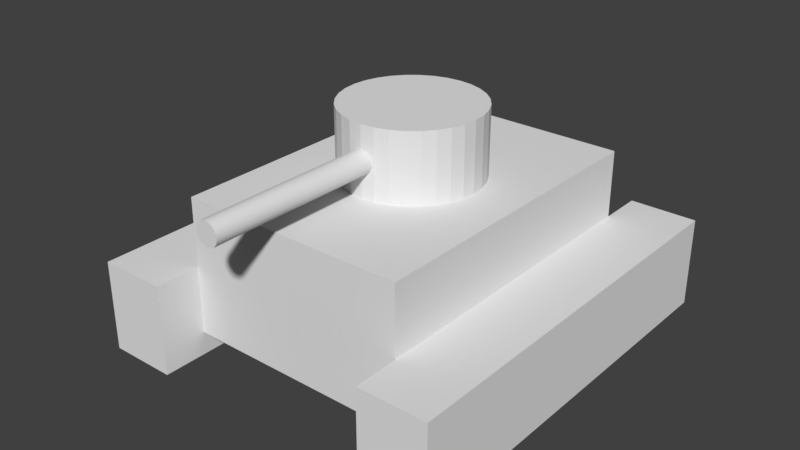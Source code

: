 # Source: tank.blend  (saved by Blender 2.77.0; exported with 4.5.12 LTS)
import bpy
from mathutils import Matrix  # noqa: F401  (used for matrix-valued properties, if any)

bpy.ops.wm.read_factory_settings(use_empty=True)
scene = bpy.context.scene
scene.name = 'Scene'

# ---- collections
col_collection_1 = bpy.data.collections.new('Collection 1'); scene.collection.children.link(col_collection_1)

# ---- materials (node trees are filled in below, after node groups)
mat_material = bpy.data.materials.new('Material')
mat_material.alpha_threshold = 0.0
mat_material.use_transparent_shadow = False
mat_material.roughness = 0.5
mat_material.line_color = (0.0, 0.0, 0.0, 1.0)

# ---- material node trees

# ---- world
world_world = bpy.data.worlds.new('World'); scene.world = world_world
world_world.color = (0.05088, 0.05088, 0.05088)
world_world.use_sun_shadow = False
world_world.sun_shadow_jitter_overblur = 0.0
world_world.cycles.sampling_method = 'MANUAL'

# ---- meshes
me_cube_000 = bpy.data.meshes.new('Cube.000')
me_cube_000.from_pydata([(4.333, 0.2778, 3.0), (4.333, 1.167, 3.0), (4.398, 0.2778, 3.005), (4.398, 1.167, 3.005), (4.461, 0.2778, 3.019), (4.461, 1.167, 3.019), (4.519, 0.2778, 3.042), (4.519, 1.167, 3.042), (4.569, 0.2778, 3.073), (4.569, 1.167, 3.073), (4.61, 0.2778, 3.111), (4.61, 1.167, 3.111), (4.641, 0.2778, 3.154), (4.641, 1.167, 3.154), (4.66, 0.2778, 3.201), (4.66, 1.167, 3.201), (4.667, 0.2778, 3.25), (4.667, 1.167, 3.25), (4.66, 0.2778, 3.299), (4.66, 1.167, 3.299), (4.641, 0.2778, 3.346), (4.641, 1.167, 3.346), (4.61, 0.2778, 3.389), (4.61, 1.167, 3.389), (4.569, 0.2778, 3.427), (4.569, 1.167, 3.427), (4.519, 0.2778, 3.458), (4.519, 1.167, 3.458), (4.461, 0.2778, 3.481), (4.461, 1.167, 3.481), (4.398, 0.2778, 3.495), (4.398, 1.167, 3.495), (4.333, 0.2778, 3.5), (4.333, 1.167, 3.5), (4.268, 0.2778, 3.495), (4.268, 1.167, 3.495), (4.206, 0.2778, 3.481), (4.206, 1.167, 3.481), (4.148, 0.2778, 3.458), (4.148, 1.167, 3.458), (4.098, 0.2778, 3.427), (4.098, 1.167, 3.427), (4.056, 0.2778, 3.389), (4.056, 1.167, 3.389), (4.025, 0.2778, 3.346), (4.025, 1.167, 3.346), (4.006, 0.2778, 3.299), (4.006, 1.167, 3.299), (4.0, 0.2778, 3.25), (4.0, 1.167, 3.25), (4.006, 0.2778, 3.201), (4.006, 1.167, 3.201), (4.025, 0.2778, 3.154), (4.025, 1.167, 3.154), (4.056, 0.2778, 3.111), (4.056, 1.167, 3.111), (4.098, 0.2778, 3.073), (4.098, 1.167, 3.073), (4.148, 0.2778, 3.042), (4.148, 1.167, 3.042), (4.206, 0.2778, 3.019), (4.206, 1.167, 3.019), (4.268, 0.2778, 3.005), (4.268, 1.167, 3.005), (4.333, 0.3333, 2.5), (4.333, 0.3333, 4.0), (4.724, 0.3269, 2.5), (4.724, 0.3269, 4.0), (5.099, 0.308, 2.5), (5.099, 0.308, 4.0), (5.444, 0.2772, 2.5), (5.444, 0.2772, 4.0), (5.748, 0.2357, 2.5), (5.748, 0.2357, 4.0), (5.996, 0.1852, 2.5), (5.996, 0.1852, 4.0), (6.181, 0.1276, 2.5), (6.181, 0.1276, 4.0), (6.295, 0.06503, 2.5), (6.295, 0.06503, 4.0), (6.333, 5.96e-08, 2.5), (6.333, 5.96e-08, 4.0), (6.295, -0.06503, 2.5), (6.295, -0.06503, 4.0), (6.181, -0.1276, 2.5), (6.181, -0.1276, 4.0), (5.996, -0.1852, 2.5), (5.996, -0.1852, 4.0), (5.748, -0.2357, 2.5), (5.748, -0.2357, 4.0), (5.444, -0.2772, 2.5), (5.444, -0.2772, 4.0), (5.099, -0.308, 2.5), (5.099, -0.308, 4.0), (4.724, -0.3269, 2.5), (4.724, -0.3269, 4.0), (4.333, -0.3333, 2.5), (4.333, -0.3333, 4.0), (3.943, -0.3269, 2.5), (3.943, -0.3269, 4.0), (3.568, -0.308, 2.5), (3.568, -0.308, 4.0), (3.222, -0.2772, 2.5), (3.222, -0.2772, 4.0), (2.919, -0.2357, 2.5), (2.919, -0.2357, 4.0), (2.67, -0.1852, 2.5), (2.67, -0.1852, 4.0), (2.486, -0.1276, 2.5), (2.486, -0.1276, 4.0), (2.372, -0.06503, 2.5), (2.372, -0.06503, 4.0), (2.333, 3.576e-07, 2.5), (2.333, 3.576e-07, 4.0), (2.372, 0.06503, 2.5), (2.372, 0.06503, 4.0), (2.486, 0.1276, 2.5), (2.486, 0.1276, 4.0), (2.67, 0.1852, 2.5), (2.67, 0.1852, 4.0), (2.919, 0.2357, 2.5), (2.919, 0.2357, 4.0), (3.222, 0.2772, 2.5), (3.222, 0.2772, 4.0), (3.568, 0.308, 2.5), (3.568, 0.308, 4.0), (3.943, 0.3269, 2.5), (3.943, 0.3269, 4.0)], [], [(0, 1, 3, 2), (2, 3, 5, 4), (4, 5, 7, 6), (6, 7, 9, 8), (8, 9, 11, 10), (10, 11, 13, 12), (12, 13, 15, 14), (14, 15, 17, 16), (16, 17, 19, 18), (18, 19, 21, 20), (20, 21, 23, 22), (22, 23, 25, 24), (24, 25, 27, 26), (26, 27, 29, 28), (28, 29, 31, 30), (30, 31, 33, 32), (32, 33, 35, 34), (34, 35, 37, 36), (36, 37, 39, 38), (38, 39, 41, 40), (40, 41, 43, 42), (42, 43, 45, 44), (44, 45, 47, 46), (46, 47, 49, 48), (48, 49, 51, 50), (50, 51, 53, 52), (52, 53, 55, 54), (54, 55, 57, 56), (56, 57, 59, 58), (58, 59, 61, 60), (3, 1, 63, 61, 59, 57, 55, 53, 51, 49, 47, 45, 43, 41, 39, 37, 35, 33, 31, 29, 27, 25, 23, 21, 19, 17, 15, 13, 11, 9, 7, 5), (60, 61, 63, 62), (62, 63, 1, 0), (0, 2, 4, 6, 8, 10, 12, 14, 16, 18, 20, 22, 24, 26, 28, 30, 32, 34, 36, 38, 40, 42, 44, 46, 48, 50, 52, 54, 56, 58, 60, 62), (64, 65, 67, 66), (66, 67, 69, 68), (68, 69, 71, 70), (70, 71, 73, 72), (72, 73, 75, 74), (74, 75, 77, 76), (76, 77, 79, 78), (78, 79, 81, 80), (80, 81, 83, 82), (82, 83, 85, 84), (84, 85, 87, 86), (86, 87, 89, 88), (88, 89, 91, 90), (90, 91, 93, 92), (92, 93, 95, 94), (94, 95, 97, 96), (96, 97, 99, 98), (98, 99, 101, 100), (100, 101, 103, 102), (102, 103, 105, 104), (104, 105, 107, 106), (106, 107, 109, 108), (108, 109, 111, 110), (110, 111, 113, 112), (112, 113, 115, 114), (114, 115, 117, 116), (116, 117, 119, 118), (118, 119, 121, 120), (120, 121, 123, 122), (122, 123, 125, 124), (67, 65, 127, 125, 123, 121, 119, 117, 115, 113, 111, 109, 107, 105, 103, 101, 99, 97, 95, 93, 91, 89, 87, 85, 83, 81, 79, 77, 75, 73, 71, 69), (124, 125, 127, 126), (126, 127, 65, 64), (64, 66, 68, 70, 72, 74, 76, 78, 80, 82, 84, 86, 88, 90, 92, 94, 96, 98, 100, 102, 104, 106, 108, 110, 112, 114, 116, 118, 120, 122, 124, 126)])
_uv = me_cube_000.uv_layers.new(name='UVMap')
_uv.uv.foreach_set('vector', [0.8394, 0.4156, 0.994, 0.4156, 0.994, 0.4264, 0.8394, 0.4264, 0.8394, 0.4264, 0.994, 0.4264, 0.994, 0.4372, 0.8394, 0.4372, 0.8394, 0.4372, 0.994, 0.4372, 0.994, 0.448, 0.8394, 0.448, 0.8394, 0.448, 0.994, 0.448, 0.994, 0.4588, 0.8394, 0.4588, 0.8394, 0.4588, 0.994, 0.4588, 0.994, 0.4696, 0.8394, 0.4696, 0.8394, 0.4696, 0.994, 0.4696, 0.994, 0.4804, 0.8394, 0.4804, 0.8394, 0.4804, 0.994, 0.4804, 0.994, 0.4912, 0.8394, 0.4912, 0.8394, 0.4912, 0.994, 0.4912, 0.994, 0.502, 0.8394, 0.502, 0.8394, 0.502, 0.994, 0.502, 0.994, 0.5128, 0.8394, 0.5128, 0.8394, 0.5128, 0.994, 0.5128, 0.994, 0.5236, 0.8394, 0.5236, 0.8394, 0.5236, 0.994, 0.5236, 0.994, 0.5344, 0.8394, 0.5344, 0.8394, 0.5344, 0.994, 0.5344, 0.994, 0.5452, 0.8394, 0.5452, 0.8394, 0.5452, 0.994, 0.5452, 0.994, 0.556, 0.8394, 0.556, 0.8394, 0.556, 0.994, 0.556, 0.994, 0.5668, 0.8394, 0.5668, 0.8394, 0.5668, 0.994, 0.5668, 0.994, 0.5776, 0.8394, 0.5776, 0.8394, 0.5776, 0.994, 0.5776, 0.994, 0.5884, 0.8394, 0.5884, 0.8394, 0.5884, 0.994, 0.5884, 0.994, 0.5992, 0.8394, 0.5992, 0.8394, 0.5992, 0.994, 0.5992, 0.994, 0.61, 0.8394, 0.61, 0.8394, 0.61, 0.994, 0.61, 0.994, 0.6208, 0.8394, 0.6208, 0.8394, 0.6208, 0.994, 0.6208, 0.994, 0.6316, 0.8394, 0.6316, 0.8394, 0.6316, 0.994, 0.6316, 0.994, 0.6424, 0.8394, 0.6424, 0.8394, 0.6424, 0.994, 0.6424, 0.994, 0.6532, 0.8394, 0.6532, 0.8394, 0.6532, 0.994, 0.6532, 0.994, 0.664, 0.8394, 0.664, 0.8394, 0.3184, 0.994, 0.3184, 0.994, 0.3292, 0.8394, 0.3292, 0.8394, 0.3292, 0.994, 0.3292, 0.994, 0.34, 0.8394, 0.34, 0.8394, 0.34, 0.994, 0.34, 0.994, 0.3508, 0.8394, 0.3508, 0.8394, 0.3508, 0.994, 0.3508, 0.994, 0.3616, 0.8394, 0.3616, 0.8394, 0.3616, 0.994, 0.3616, 0.994, 0.3724, 0.8394, 0.3724, 0.8394, 0.3724, 0.994, 0.3724, 0.994, 0.3832, 0.8394, 0.3832, 0.8394, 0.3832, 0.994, 0.3832, 0.994, 0.394, 0.8394, 0.394, 0.7909, 0.9255, 0.7908, 0.9377, 0.7883, 0.9497, 0.7835, 0.961, 0.7766, 0.9712, 0.7678, 0.9797, 0.7575, 0.9865, 0.7461, 0.991, 0.7341, 0.9933, 0.7218, 0.9932, 0.7098, 0.9907, 0.6985, 0.9859, 0.6884, 0.9789, 0.6798, 0.9702, 0.6731, 0.9599, 0.6685, 0.9485, 0.6662, 0.9365, 0.6663, 0.9242, 0.6688, 0.9122, 0.6737, 0.9009, 0.6806, 0.8908, 0.6893, 0.8822, 0.6996, 0.8755, 0.711, 0.8709, 0.7231, 0.8686, 0.7353, 0.8687, 0.7473, 0.8712, 0.7586, 0.8761, 0.7688, 0.883, 0.7774, 0.8917, 0.7841, 0.902, 0.7886, 0.9134, 0.8394, 0.394, 0.994, 0.394, 0.994, 0.4048, 0.8394, 0.4048, 0.8394, 0.4048, 0.994, 0.4048, 0.994, 0.4156, 0.8394, 0.4156, 0.6675, 0.8115, 0.6676, 0.7993, 0.6701, 0.7872, 0.6749, 0.776, 0.6818, 0.7658, 0.6906, 0.7572, 0.7009, 0.7505, 0.7123, 0.7459, 0.7243, 0.7437, 0.7366, 0.7438, 0.7486, 0.7463, 0.7599, 0.7511, 0.77, 0.758, 0.7786, 0.7668, 0.7853, 0.7771, 0.7899, 0.7884, 0.7922, 0.8005, 0.7921, 0.8128, 0.7895, 0.8248, 0.7847, 0.8361, 0.7778, 0.8462, 0.769, 0.8548, 0.7588, 0.8615, 0.7474, 0.8661, 0.7353, 0.8684, 0.7231, 0.8683, 0.711, 0.8657, 0.6998, 0.8609, 0.6896, 0.854, 0.681, 0.8452, 0.6743, 0.835, 0.6697, 0.8236, 0.1751, 0.9911, 0.1751, 0.7034, 0.2013, 0.7034, 0.2013, 0.9911, 0.2013, 0.9911, 0.2013, 0.7034, 0.2266, 0.7034, 0.2266, 0.9911, 0.2266, 0.9911, 0.2266, 0.7034, 0.2499, 0.7034, 0.2499, 0.9911, 0.2499, 0.9911, 0.2499, 0.7034, 0.2704, 0.7034, 0.2704, 0.9911, 0.2704, 0.9911, 0.2704, 0.7034, 0.2873, 0.7034, 0.2873, 0.9911, 0.2873, 0.9911, 0.2873, 0.7034, 0.3, 0.7034, 0.3, 0.9911, 0.3, 0.9911, 0.3, 0.7034, 0.3083, 0.7034, 0.3083, 0.9911, 0.3083, 0.9911, 0.3083, 0.7034, 0.3125, 0.7034, 0.3125, 0.9911, 0.3125, 0.9911, 0.3125, 0.7034, 0.3167, 0.7034, 0.3167, 0.9911, 0.3167, 0.9911, 0.3167, 0.7034, 0.325, 0.7034, 0.325, 0.9911, 0.325, 0.9911, 0.325, 0.7034, 0.3377, 0.7034, 0.3377, 0.9911, 0.3377, 0.9911, 0.3377, 0.7034, 0.3546, 0.7034, 0.3546, 0.9911, 0.3546, 0.9911, 0.3546, 0.7034, 0.3751, 0.7034, 0.3751, 0.9911, 0.3751, 0.9911, 0.3751, 0.7034, 0.3984, 0.7034, 0.3984, 0.9911, 0.3984, 0.9911, 0.3984, 0.7034, 0.4237, 0.7034, 0.4237, 0.9911, 0.4237, 0.9911, 0.4237, 0.7034, 0.4499, 0.7034, 0.4499, 0.9911, 0.4499, 0.9911, 0.4499, 0.7034, 0.4762, 0.7034, 0.4762, 0.9911, 0.4762, 0.9911, 0.4762, 0.7034, 0.5014, 0.7034, 0.5014, 0.9911, 0.5014, 0.9911, 0.5014, 0.7034, 0.5247, 0.7034, 0.5247, 0.9911, 0.5247, 0.9911, 0.5247, 0.7034, 0.5452, 0.7034, 0.5452, 0.9911, 0.5452, 0.9911, 0.5452, 0.7034, 0.5621, 0.7034, 0.5621, 0.9911, 0.5621, 0.9911, 0.5621, 0.7034, 0.5749, 0.7034, 0.5749, 0.9911, 0.5749, 0.9911, 0.5749, 0.7034, 0.5832, 0.7034, 0.5832, 0.9911, 0.5832, 0.9911, 0.5832, 0.7034, 0.5874, 0.7034, 0.5874, 0.9911, 0.03764, 0.9911, 0.03764, 0.7034, 0.04181, 0.7034, 0.04181, 0.9911, 0.04181, 0.9911, 0.04181, 0.7034, 0.05009, 0.7034, 0.05009, 0.9911, 0.05009, 0.9911, 0.05009, 0.7034, 0.06286, 0.7034, 0.06286, 0.9911, 0.06286, 0.9911, 0.06286, 0.7034, 0.07978, 0.7034, 0.07978, 0.9911, 0.07978, 0.9911, 0.07978, 0.7034, 0.1003, 0.7034, 0.1003, 0.9911, 0.1003, 0.9911, 0.1003, 0.7034, 0.1236, 0.7034, 0.1236, 0.9911, 0.8914, 0.9882, 0.9066, 0.9882, 0.9219, 0.9853, 0.9365, 0.9795, 0.95, 0.9712, 0.9618, 0.9606, 0.9715, 0.9482, 0.9786, 0.9343, 0.9831, 0.9196, 0.9845, 0.9047, 0.983, 0.89, 0.9786, 0.8761, 0.9713, 0.8637, 0.9616, 0.8531, 0.9498, 0.8447, 0.9363, 0.839, 0.9216, 0.8361, 0.9064, 0.8361, 0.8912, 0.839, 0.8765, 0.8447, 0.8631, 0.8531, 0.8512, 0.8637, 0.8416, 0.8761, 0.8344, 0.89, 0.83, 0.9046, 0.8285, 0.9196, 0.83, 0.9343, 0.8345, 0.9482, 0.8417, 0.9606, 0.8514, 0.9712, 0.8633, 0.9795, 0.8768, 0.9853, 0.1236, 0.9911, 0.1236, 0.7034, 0.1488, 0.7034, 0.1488, 0.9911, 0.1488, 0.9911, 0.1488, 0.7034, 0.1751, 0.7034, 0.1751, 0.9911, 0.9064, 0.6834, 0.8912, 0.6863, 0.8765, 0.6921, 0.8631, 0.7004, 0.8512, 0.711, 0.8416, 0.7234, 0.8344, 0.7373, 0.83, 0.752, 0.8285, 0.767, 0.83, 0.7816, 0.8345, 0.7955, 0.8417, 0.8079, 0.8514, 0.8185, 0.8633, 0.8269, 0.8768, 0.8326, 0.8914, 0.8355, 0.9066, 0.8355, 0.9219, 0.8326, 0.9365, 0.8269, 0.95, 0.8185, 0.9618, 0.8079, 0.9715, 0.7955, 0.9786, 0.7816, 0.9831, 0.767, 0.9845, 0.752, 0.983, 0.7373, 0.9786, 0.7234, 0.9713, 0.711, 0.9616, 0.7004, 0.9498, 0.6921, 0.9363, 0.6863, 0.9216, 0.6834])
me_cube_000.materials.append(mat_material)
me_cube_000.use_remesh_preserve_volume = False
me_cube_000.use_remesh_preserve_attributes = False
me_cube_000.use_mirror_vertex_groups = False
me_cube_000.update()
me_cube_002 = bpy.data.meshes.new('Cube.002')
me_cube_002.from_pydata([(-1.0, -1.0, -1.0), (-1.0, -1.0, 1.0), (-1.0, 1.0, -1.0), (-1.0, 1.0, 1.0), (1.0, -1.0, -1.0), (1.0, -1.0, 1.0), (1.0, 1.0, -1.0), (1.0, 1.0, 1.0), (7.667, -1.0, -1.0), (7.667, -1.0, 1.0), (7.667, 1.0, -1.0), (7.667, 1.0, 1.0), (9.667, -1.0, -1.0), (9.667, -1.0, 1.0), (9.667, 1.0, -1.0), (9.667, 1.0, 1.0), (7.667, 0.7778, -0.5), (7.667, -0.7778, -0.5), (1.0, -0.7778, -0.5), (1.0, 0.7778, -0.5), (7.667, 0.7778, 2.5), (7.667, -0.7778, 2.5), (1.0, -0.7778, 2.5), (1.0, 0.7778, 2.5)], [], [(1, 3, 2, 0), (3, 7, 6, 2), (7, 5, 4, 6), (5, 1, 0, 4), (0, 2, 6, 4), (5, 7, 3, 1), (9, 11, 10, 8), (11, 15, 14, 10), (15, 13, 12, 14), (13, 9, 8, 12), (8, 10, 14, 12), (13, 15, 11, 9), (16, 17, 18, 19), (20, 23, 22, 21), (16, 20, 21, 17), (17, 21, 22, 18), (18, 22, 23, 19), (20, 16, 19, 23)])
_uv = me_cube_002.uv_layers.new(name='UVMap')
_uv.uv.foreach_set('vector', [0.0001342, 0.5979, 0.0001341, 0.4945, 0.1036, 0.4945, 0.1036, 0.5979, 0.1036, 0.3911, 0.207, 0.3911, 0.207, 0.4945, 0.1036, 0.4945, 0.3104, 0.4945, 0.3104, 0.5979, 0.207, 0.5979, 0.207, 0.4945, 0.207, 0.7014, 0.1036, 0.7014, 0.1036, 0.5979, 0.207, 0.5979, 0.1036, 0.5979, 0.1036, 0.4945, 0.207, 0.4945, 0.207, 0.5979, 0.3104, 0.5979, 0.3104, 0.4945, 0.4138, 0.4945, 0.4138, 0.5979, 0.5175, 0.5979, 0.5175, 0.4945, 0.6209, 0.4945, 0.6209, 0.5979, 0.6209, 0.3911, 0.7243, 0.3911, 0.7243, 0.4945, 0.6209, 0.4945, 0.8278, 0.4945, 0.8278, 0.5979, 0.7243, 0.5979, 0.7243, 0.4945, 0.7243, 0.7014, 0.6209, 0.7014, 0.6209, 0.5979, 0.7243, 0.5979, 0.6209, 0.5979, 0.6209, 0.4945, 0.7243, 0.4945, 0.7243, 0.5979, 0.4141, 0.5979, 0.4141, 0.4945, 0.5175, 0.4945, 0.5175, 0.5979, 0.1553, 0.2357, 0.1553, 0.1553, 0.5, 0.1553, 0.5, 0.2357, 0.9999, 0.2357, 0.6551, 0.2357, 0.6551, 0.1553, 0.9999, 0.1553, 0.1553, 0.2357, 0.0001341, 0.2357, 0.0001342, 0.1553, 0.1553, 0.1553, 0.1553, 0.1553, 0.1553, 0.0001341, 0.5, 0.0001343, 0.5, 0.1553, 0.5, 0.1553, 0.6551, 0.1553, 0.6551, 0.2357, 0.5, 0.2357, 0.1553, 0.3908, 0.1553, 0.2357, 0.5, 0.2357, 0.5, 0.3908])
me_cube_002.materials.append(mat_material)
me_cube_002.use_remesh_preserve_volume = False
me_cube_002.use_remesh_preserve_attributes = False
me_cube_002.use_mirror_vertex_groups = False
me_cube_002.update()
arm_armature = bpy.data.armatures.new('Armature')  # bones are not reproduced

# ---- objects
ob_tank = bpy.data.objects.new('Tank', arm_armature)
ob_turret = bpy.data.objects.new('Turret', me_cube_000)
ob_base = bpy.data.objects.new('Base', me_cube_002)

# ---- transforms, parenting, visibility, modifiers, constraints
ob_tank.location = (2.682e-07, 6.812e-08, 2.667)
ob_tank.rotation_euler = (0.0, -0.0, -3.142)
ob_tank.scale = (3.0, 3.0, 3.352)
ob_tank.lineart.crease_threshold = 0.0
ob_turret.parent = ob_tank
ob_turret.matrix_parent_inverse = Matrix(((0.3333, 0.0, 0.0, 8.61e-08), (0.0, 0.3333, 0.0, 3.311e-08), (0.0, 0.0, 0.2983, -0.7956), (0.0, 0.0, 0.0, 1.0)))
ob_turret.location = (-6.5, 0.0, 2.0)
ob_turret.scale = (1.5, 9.0, 2.0)
ob_turret.lineart.crease_threshold = 0.0
_vg = ob_turret.vertex_groups.new(name='Corps')
_vg = ob_turret.vertex_groups.new(name='Cannon')
_vg.add([0, 1, 2, 3, 4, 5, 6, 7, 8, 9, 10, 11, 12, 13, 14, 15, 16, 17, 18, 19, 20, 21, 22, 23, 24, 25, 26, 27, 28, 29, 30, 31, 32, 33, 34, 35, 36, 37, 38, 39, 40, 41, 42, 43, 44, 45, 46, 47, 48, 49, 50, 51, 52, 53, 54, 55, 56, 57, 58, 59, 60, 61, 62, 63, 64, 65, 66, 67, 68, 69, 70, 71, 72, 73, 74, 75, 76, 77, 78, 79, 80, 81, 82, 83, 84, 85, 86, 87, 88, 89, 90, 91, 92, 93, 94, 95, 96, 97, 98, 99, 100, 101, 102, 103, 104, 105, 106, 107, 108, 109, 110, 111, 112, 113, 114, 115, 116, 117, 118, 119, 120, 121, 122, 123, 124, 125, 126, 127], 1.0, 'REPLACE')
_vg = ob_turret.vertex_groups.new(name='Left Track')
_vg = ob_turret.vertex_groups.new(name='LeftTrackLever')
_vg = ob_turret.vertex_groups.new(name='Corps.003')
_vg = ob_turret.vertex_groups.new(name='LeftTrackRear')
_vg = ob_turret.vertex_groups.new(name='Corps.005')
_vg = ob_turret.vertex_groups.new(name='LeftTrackFront')
_vg = ob_turret.vertex_groups.new(name='Right Track')
_vg = ob_turret.vertex_groups.new(name='RightTrackLever')
_vg = ob_turret.vertex_groups.new(name='Corps.010')
_vg = ob_turret.vertex_groups.new(name='RightTrackFront')
_vg = ob_turret.vertex_groups.new(name='Corps.012')
_vg = ob_turret.vertex_groups.new(name='RIghtTrackRear')
_m = ob_turret.modifiers.new('Armature', 'ARMATURE')
_m.object = ob_tank
ob_base.parent = ob_tank
ob_base.matrix_parent_inverse = Matrix(((0.3333, 0.0, 0.0, 8.61e-08), (0.0, 0.3333, 0.0, 3.311e-08), (0.0, 0.0, 0.2983, -0.7956), (0.0, 0.0, 0.0, 1.0)))
ob_base.location = (-6.5, 0.0, 2.0)
ob_base.scale = (1.5, 9.0, 2.0)
ob_base.lineart.crease_threshold = 0.0
_vg = ob_base.vertex_groups.new(name='Corps')
_vg = ob_base.vertex_groups.new(name='Cannon')
_vg = ob_base.vertex_groups.new(name='Left Track')
_vg = ob_base.vertex_groups.new(name='LeftTrackLever')
_vg.add([0, 1, 2, 3, 4, 5, 6, 7], 1.0, 'REPLACE')
_vg = ob_base.vertex_groups.new(name='Corps.003')
_vg = ob_base.vertex_groups.new(name='LeftTrackRear')
_vg.add([0, 1, 4, 5], 1.0, 'REPLACE')
_vg = ob_base.vertex_groups.new(name='Corps.005')
_vg = ob_base.vertex_groups.new(name='LeftTrackFront')
_vg.add([2, 3, 6, 7], 1.0, 'REPLACE')
_vg = ob_base.vertex_groups.new(name='Right Track')
_vg = ob_base.vertex_groups.new(name='RightTrackLever')
_vg.add([8, 9, 10, 11, 12, 13, 14, 15], 1.0, 'REPLACE')
_vg = ob_base.vertex_groups.new(name='Corps.010')
_vg = ob_base.vertex_groups.new(name='RightTrackFront')
_vg.add([10, 11, 14, 15], 1.0, 'REPLACE')
_vg = ob_base.vertex_groups.new(name='Corps.012')
_vg = ob_base.vertex_groups.new(name='RIghtTrackRear')
_vg.add([8, 9, 12, 13], 1.0, 'REPLACE')
_m = ob_base.modifiers.new('Armature', 'ARMATURE')
_m.object = ob_tank

# ---- collection membership
col_collection_1.objects.link(ob_tank)
col_collection_1.objects.link(ob_turret)
col_collection_1.objects.link(ob_base)

# ---- scene / render settings (as saved in the file)
scene.frame_start = 0; scene.frame_end = 0; scene.frame_set(0)
scene.render.engine = 'BLENDER_EEVEE_NEXT'
scene.render.resolution_percentage = 50
scene.render.dither_intensity = 0.0
scene.cycles.use_denoising = False
scene.cycles.samples = 128
scene.cycles.sampling_pattern = 'TABULATED_SOBOL'
scene.cycles.light_sampling_threshold = 0.0
scene.cycles.use_adaptive_sampling = False
scene.cycles.use_light_tree = False
scene.cycles.blur_glossy = 0.0
scene.cycles.sample_clamp_indirect = 0.0
scene.view_settings.view_transform = 'Standard'
bpy.context.view_layer.update()

# ---- added for rendering (the .blend has no active camera and no usable light): camera, sun
cam_auto = bpy.data.cameras.new('AutoCamera')
cam_auto.lens = 50.0
cam_auto.sensor_width = 36.0
cam_auto.clip_end = 1000.0
ob_auto_camera = bpy.data.objects.new('AutoCamera', cam_auto)
scene.collection.objects.link(ob_auto_camera)
ob_auto_camera.location = (25.105, -30.876, 25.084)
ob_auto_camera.rotation_euler = (1.09748, -7.21219e-08, 0.694738)
scene.camera = ob_auto_camera
light_auto_sun = bpy.data.lights.new('AutoSun', 'SUN')
light_auto_sun.energy = 3.0
light_auto_sun.angle = 0.0523599
ob_auto_sun = bpy.data.objects.new('AutoSun', light_auto_sun)
scene.collection.objects.link(ob_auto_sun)
ob_auto_sun.rotation_euler = (0.872665, 0.174533, 0.523599)
bpy.context.view_layer.update()
